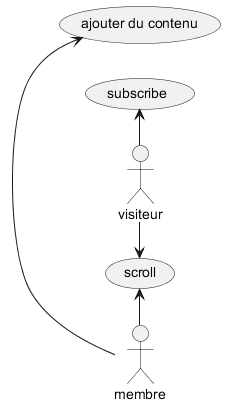

The diagram above was rendered by PlantUML. Its source (embedded in the PNG):
@startuml
left to right direction
:visiteur: as v
:membre: as m
(ajouter du contenu) as ('adco')
usecase scroll as s
usecase subscribe as si
m--left-->('adco')
v--right-->s
v--left--> si
m--left--> s
@enduml